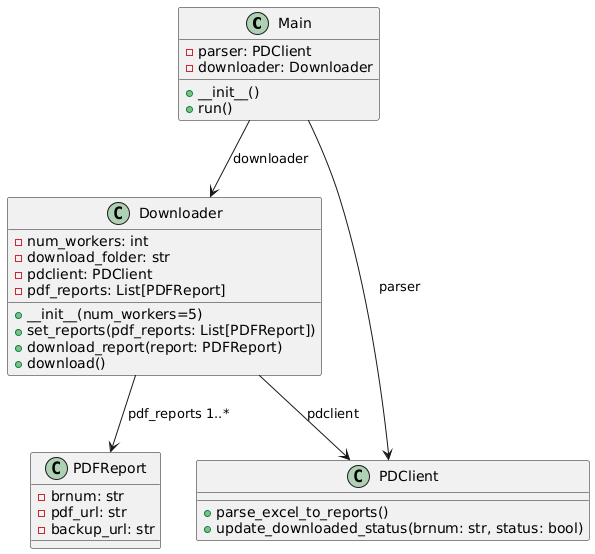

The diagram above was rendered by PlantUML. Its source (embedded in the PNG):
@startuml
class Main {
    - parser: PDClient
    - downloader: Downloader
    + __init__()
    + run()
}

class Downloader {
    - num_workers: int
    - download_folder: str
    - pdclient: PDClient
    - pdf_reports: List[PDFReport]
    + __init__(num_workers=5)
    + set_reports(pdf_reports: List[PDFReport])
    + download_report(report: PDFReport)
    + download()
}

class PDClient {
    + parse_excel_to_reports()
    + update_downloaded_status(brnum: str, status: bool)
}

class PDFReport {
    - brnum: str
    - pdf_url: str
    - backup_url: str
}

Main --> PDClient : parser
Main --> Downloader : downloader
Downloader --> PDClient : pdclient
Downloader --> PDFReport : pdf_reports 1..*
@enduml